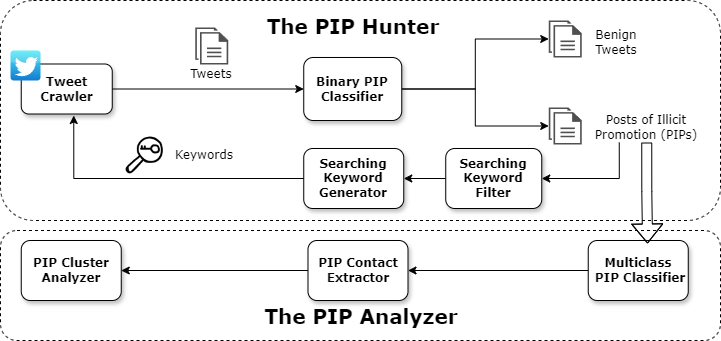

The diagram above was exported from draw.io. Its source (the exported page's mxGraphModel, read from the mxfile embedded in the PNG):
<mxGraphModel dx="2074" dy="1098" grid="1" gridSize="10" guides="1" tooltips="1" connect="1" arrows="1" fold="1" page="1" pageScale="1" pageWidth="740" pageHeight="360" math="0" shadow="0">
  <root>
    <mxCell id="0" />
    <mxCell id="1" parent="0" />
    <mxCell id="g9R5ecPv29iGITt4h5AB-34" value="" style="rounded=1;whiteSpace=wrap;html=1;fillColor=none;dashed=1;strokeWidth=1;" parent="1" vertex="1">
      <mxGeometry x="10" y="10" width="720" height="220" as="geometry" />
    </mxCell>
    <mxCell id="g9R5ecPv29iGITt4h5AB-35" value="" style="rounded=1;whiteSpace=wrap;html=1;fillColor=none;dashed=1;strokeWidth=1;" parent="1" vertex="1">
      <mxGeometry x="10" y="240" width="720" height="110" as="geometry" />
    </mxCell>
    <mxCell id="g9R5ecPv29iGITt4h5AB-23" style="edgeStyle=orthogonalEdgeStyle;rounded=0;orthogonalLoop=1;jettySize=auto;html=1;exitX=1;exitY=0.5;exitDx=0;exitDy=0;" parent="1" source="HUsWguJSTd2J4pwSMo03-2" target="g9R5ecPv29iGITt4h5AB-21" edge="1">
      <mxGeometry relative="1" as="geometry">
        <mxPoint x="511.25" y="97" as="sourcePoint" />
      </mxGeometry>
    </mxCell>
    <mxCell id="g9R5ecPv29iGITt4h5AB-24" style="edgeStyle=orthogonalEdgeStyle;rounded=0;orthogonalLoop=1;jettySize=auto;html=1;exitX=1;exitY=0.5;exitDx=0;exitDy=0;" parent="1" source="HUsWguJSTd2J4pwSMo03-2" target="g9R5ecPv29iGITt4h5AB-22" edge="1">
      <mxGeometry relative="1" as="geometry">
        <mxPoint x="511.25" y="97" as="sourcePoint" />
      </mxGeometry>
    </mxCell>
    <mxCell id="HUsWguJSTd2J4pwSMo03-2" value="Binary PIP Classifier" style="rounded=1;whiteSpace=wrap;html=1;fontFamily=Verdana;fontStyle=1;strokeColor=default;fillColor=default;shadow=1;" parent="1" vertex="1">
      <mxGeometry x="313.25" y="67" width="98" height="63" as="geometry" />
    </mxCell>
    <mxCell id="SfwUzlh-GbSHmgHPiJKA-1" value="Benign Tweets" style="text;html=1;strokeColor=none;fillColor=none;align=center;verticalAlign=middle;whiteSpace=wrap;rounded=0;fontFamily=Verdana;" parent="1" vertex="1">
      <mxGeometry x="596.25" y="37" width="60" height="30" as="geometry" />
    </mxCell>
    <mxCell id="bOGf66tvZwp0EEsgmiPa-2" style="edgeStyle=orthogonalEdgeStyle;rounded=0;orthogonalLoop=1;jettySize=auto;html=1;exitX=0.25;exitY=1;exitDx=0;exitDy=0;entryX=1;entryY=0.5;entryDx=0;entryDy=0;" parent="1" source="SfwUzlh-GbSHmgHPiJKA-3" target="g9R5ecPv29iGITt4h5AB-13" edge="1">
      <mxGeometry relative="1" as="geometry" />
    </mxCell>
    <mxCell id="SfwUzlh-GbSHmgHPiJKA-3" value="Posts of Illicit Promotion (PIPs) " style="text;html=1;strokeColor=none;fillColor=none;align=center;verticalAlign=middle;whiteSpace=wrap;rounded=0;fontFamily=Verdana;" parent="1" vertex="1">
      <mxGeometry x="601.25" y="122" width="110" height="30" as="geometry" />
    </mxCell>
    <mxCell id="bOGf66tvZwp0EEsgmiPa-11" style="edgeStyle=orthogonalEdgeStyle;rounded=0;orthogonalLoop=1;jettySize=auto;html=1;exitX=0;exitY=0.5;exitDx=0;exitDy=0;entryX=1;entryY=0.5;entryDx=0;entryDy=0;" parent="1" source="SfwUzlh-GbSHmgHPiJKA-8" target="SfwUzlh-GbSHmgHPiJKA-10" edge="1">
      <mxGeometry relative="1" as="geometry" />
    </mxCell>
    <mxCell id="SfwUzlh-GbSHmgHPiJKA-8" value="Multiclass&lt;br&gt;&amp;nbsp;PIP Classifier" style="rounded=1;whiteSpace=wrap;html=1;fontFamily=Verdana;fontStyle=1;shadow=1;" parent="1" vertex="1">
      <mxGeometry x="597.75" y="250" width="100" height="60" as="geometry" />
    </mxCell>
    <mxCell id="bOGf66tvZwp0EEsgmiPa-12" style="edgeStyle=orthogonalEdgeStyle;rounded=0;orthogonalLoop=1;jettySize=auto;html=1;exitX=0;exitY=0.5;exitDx=0;exitDy=0;entryX=1;entryY=0.5;entryDx=0;entryDy=0;" parent="1" source="SfwUzlh-GbSHmgHPiJKA-10" target="g9R5ecPv29iGITt4h5AB-27" edge="1">
      <mxGeometry relative="1" as="geometry" />
    </mxCell>
    <mxCell id="SfwUzlh-GbSHmgHPiJKA-10" value="PIP Contact &lt;br&gt;Extractor" style="rounded=1;whiteSpace=wrap;html=1;fontFamily=Verdana;fontStyle=1;shadow=1;" parent="1" vertex="1">
      <mxGeometry x="317.5" y="250" width="100" height="60" as="geometry" />
    </mxCell>
    <mxCell id="g9R5ecPv29iGITt4h5AB-3" value="Tweets" style="text;html=1;strokeColor=none;fillColor=none;align=center;verticalAlign=middle;whiteSpace=wrap;rounded=0;fontFamily=Verdana;" parent="1" vertex="1">
      <mxGeometry x="191.25" y="69" width="60" height="30" as="geometry" />
    </mxCell>
    <mxCell id="bOGf66tvZwp0EEsgmiPa-1" style="edgeStyle=orthogonalEdgeStyle;rounded=0;orthogonalLoop=1;jettySize=auto;html=1;exitX=1;exitY=0.5;exitDx=0;exitDy=0;entryX=0;entryY=0.5;entryDx=0;entryDy=0;" parent="1" source="fJ3Dvbe9ANSWrATeF8iR-2" target="HUsWguJSTd2J4pwSMo03-2" edge="1">
      <mxGeometry relative="1" as="geometry" />
    </mxCell>
    <mxCell id="fJ3Dvbe9ANSWrATeF8iR-2" value="Tweet Crawler" style="rounded=1;whiteSpace=wrap;html=1;fontFamily=Verdana;fontStyle=1;fillColor=default;strokeColor=default;shadow=1;glass=0;" parent="1" vertex="1">
      <mxGeometry x="30.75" y="73.5" width="91" height="50" as="geometry" />
    </mxCell>
    <mxCell id="HUsWguJSTd2J4pwSMo03-1" value="" style="dashed=0;outlineConnect=0;html=1;align=center;labelPosition=center;verticalLabelPosition=bottom;verticalAlign=top;shape=mxgraph.webicons.twitter;fillColor=#49EAF7;gradientColor=#137BD0" parent="1" vertex="1">
      <mxGeometry x="20" y="60" width="30" height="30" as="geometry" />
    </mxCell>
    <mxCell id="g9R5ecPv29iGITt4h5AB-12" value="Searching Keyword Generator" style="rounded=1;whiteSpace=wrap;html=1;fontFamily=Verdana;fontStyle=1;shadow=1;" parent="1" vertex="1">
      <mxGeometry x="313.25" y="158" width="100" height="60" as="geometry" />
    </mxCell>
    <mxCell id="bOGf66tvZwp0EEsgmiPa-3" style="edgeStyle=orthogonalEdgeStyle;rounded=0;orthogonalLoop=1;jettySize=auto;html=1;exitX=0;exitY=0.5;exitDx=0;exitDy=0;entryX=1;entryY=0.5;entryDx=0;entryDy=0;" parent="1" source="g9R5ecPv29iGITt4h5AB-13" target="g9R5ecPv29iGITt4h5AB-12" edge="1">
      <mxGeometry relative="1" as="geometry" />
    </mxCell>
    <mxCell id="g9R5ecPv29iGITt4h5AB-13" value="Searching Keyword Filter" style="rounded=1;whiteSpace=wrap;html=1;fontFamily=Verdana;fontStyle=1;shadow=1;" parent="1" vertex="1">
      <mxGeometry x="455.25" y="158" width="96" height="60" as="geometry" />
    </mxCell>
    <mxCell id="g9R5ecPv29iGITt4h5AB-17" value="Keywords" style="text;html=1;strokeColor=none;fillColor=none;align=center;verticalAlign=middle;whiteSpace=wrap;rounded=0;fontFamily=Verdana;" parent="1" vertex="1">
      <mxGeometry x="159.25" y="150" width="110" height="30" as="geometry" />
    </mxCell>
    <mxCell id="g9R5ecPv29iGITt4h5AB-19" value="" style="shape=image;html=1;verticalAlign=top;verticalLabelPosition=bottom;labelBackgroundColor=#ffffff;imageAspect=0;aspect=fixed;image=https://cdn0.iconfinder.com/data/icons/security-hand-drawn-vol-3-1/52/keyword__key__search__seo-128.png" parent="1" vertex="1">
      <mxGeometry x="134.25" y="145" width="40" height="40" as="geometry" />
    </mxCell>
    <mxCell id="g9R5ecPv29iGITt4h5AB-20" value="" style="sketch=0;pointerEvents=1;shadow=0;dashed=0;html=1;strokeColor=none;fillColor=#505050;labelPosition=center;verticalLabelPosition=bottom;verticalAlign=top;outlineConnect=0;align=center;shape=mxgraph.office.concepts.documents;" parent="1" vertex="1">
      <mxGeometry x="204.75" y="37" width="33" height="37" as="geometry" />
    </mxCell>
    <mxCell id="g9R5ecPv29iGITt4h5AB-21" value="" style="sketch=0;pointerEvents=1;shadow=0;dashed=0;html=1;strokeColor=none;fillColor=#505050;labelPosition=center;verticalLabelPosition=bottom;verticalAlign=top;outlineConnect=0;align=center;shape=mxgraph.office.concepts.documents;" parent="1" vertex="1">
      <mxGeometry x="558.25" y="30" width="33" height="37" as="geometry" />
    </mxCell>
    <mxCell id="g9R5ecPv29iGITt4h5AB-22" value="" style="sketch=0;pointerEvents=1;shadow=0;dashed=0;html=1;strokeColor=none;fillColor=#505050;labelPosition=center;verticalLabelPosition=bottom;verticalAlign=top;outlineConnect=0;align=center;shape=mxgraph.office.concepts.documents;" parent="1" vertex="1">
      <mxGeometry x="558.25" y="117" width="33" height="37" as="geometry" />
    </mxCell>
    <mxCell id="g9R5ecPv29iGITt4h5AB-27" value="PIP Cluster Analyzer" style="rounded=1;whiteSpace=wrap;html=1;fontFamily=Verdana;fontStyle=1;shadow=1;" parent="1" vertex="1">
      <mxGeometry x="30.75" y="250" width="100" height="60" as="geometry" />
    </mxCell>
    <mxCell id="g9R5ecPv29iGITt4h5AB-37" value="The PIP Hunter" style="text;html=1;strokeColor=none;fillColor=none;align=center;verticalAlign=middle;whiteSpace=wrap;rounded=0;fontFamily=Verdana;fontStyle=1;fontSize=20;" parent="1" vertex="1">
      <mxGeometry x="230.25" y="20" width="266" height="30" as="geometry" />
    </mxCell>
    <mxCell id="g9R5ecPv29iGITt4h5AB-38" value="The PIP Analyzer" style="text;html=1;strokeColor=none;fillColor=none;align=center;verticalAlign=middle;whiteSpace=wrap;rounded=0;fontFamily=Verdana;fontStyle=1;fontSize=20;" parent="1" vertex="1">
      <mxGeometry x="237.75" y="310" width="266" height="30" as="geometry" />
    </mxCell>
    <mxCell id="bOGf66tvZwp0EEsgmiPa-5" style="edgeStyle=orthogonalEdgeStyle;rounded=0;orthogonalLoop=1;jettySize=auto;html=1;exitX=0;exitY=0.5;exitDx=0;exitDy=0;entryX=0.577;entryY=1.03;entryDx=0;entryDy=0;entryPerimeter=0;" parent="1" source="g9R5ecPv29iGITt4h5AB-12" target="fJ3Dvbe9ANSWrATeF8iR-2" edge="1">
      <mxGeometry relative="1" as="geometry" />
    </mxCell>
    <mxCell id="bOGf66tvZwp0EEsgmiPa-6" style="edgeStyle=orthogonalEdgeStyle;rounded=0;orthogonalLoop=1;jettySize=auto;html=1;exitX=0.5;exitY=1;exitDx=0;exitDy=0;" parent="1" source="g9R5ecPv29iGITt4h5AB-38" target="g9R5ecPv29iGITt4h5AB-38" edge="1">
      <mxGeometry relative="1" as="geometry" />
    </mxCell>
    <mxCell id="bOGf66tvZwp0EEsgmiPa-14" style="edgeStyle=orthogonalEdgeStyle;rounded=0;orthogonalLoop=1;jettySize=auto;html=1;exitX=0.5;exitY=1;exitDx=0;exitDy=0;entryX=0.593;entryY=0.05;entryDx=0;entryDy=0;entryPerimeter=0;shape=flexArrow;" parent="1" source="SfwUzlh-GbSHmgHPiJKA-3" target="SfwUzlh-GbSHmgHPiJKA-8" edge="1">
      <mxGeometry relative="1" as="geometry" />
    </mxCell>
  </root>
</mxGraphModel>